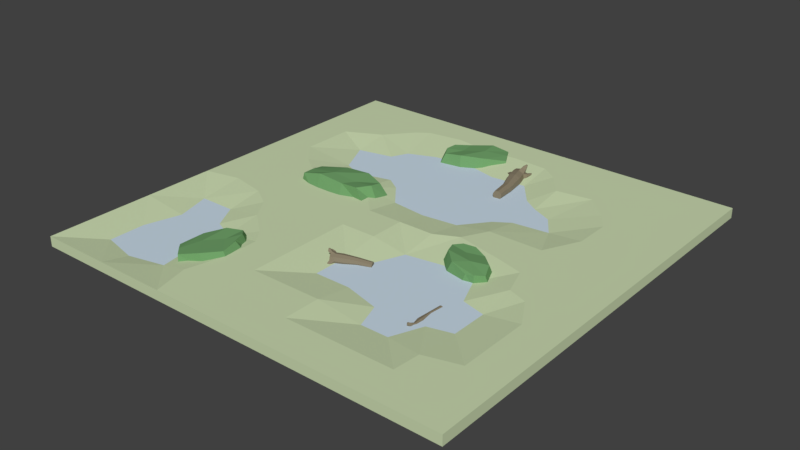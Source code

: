 # Source: Marshland_I.blend  (saved by Blender 2.78.0; exported with 4.5.12 LTS)
import bpy
from mathutils import Matrix  # noqa: F401  (used for matrix-valued properties, if any)

bpy.ops.wm.read_factory_settings(use_empty=True)
scene = bpy.context.scene
scene.name = 'Scene'

# ---- collections
col_collection_1 = bpy.data.collections.new('Collection 1'); scene.collection.children.link(col_collection_1)

# ---- materials (node trees are filled in below, after node groups)
mat_grass_marshland_i = bpy.data.materials.new('Grass Marshland I')
mat_grass_marshland_i.alpha_threshold = 0.0
mat_grass_marshland_i.use_transparent_shadow = False
mat_grass_marshland_i.diffuse_color = (0.5964, 0.7, 0.4384, 1.0)
mat_grass_marshland_i.roughness = 0.5
mat_grass_marshland_i.specular_intensity = 0.0
mat_grass_marshland_i.line_color = (0.0, 0.0, 0.0, 1.0)
mat_marshwater_marshland_i = bpy.data.materials.new('Marshwater Marshland I')
mat_marshwater_marshland_i.alpha_threshold = 0.0
mat_marshwater_marshland_i.use_transparent_shadow = False
mat_marshwater_marshland_i.diffuse_color = (0.5825, 0.7006, 0.8, 1.0)
mat_marshwater_marshland_i.roughness = 0.5
mat_marshwater_marshland_i.specular_intensity = 1.0
mat_rotten_wood_marshland_i = bpy.data.materials.new('Rotten Wood Marshland I')
mat_rotten_wood_marshland_i.alpha_threshold = 0.0
mat_rotten_wood_marshland_i.use_transparent_shadow = False
mat_rotten_wood_marshland_i.diffuse_color = (0.2529, 0.2137, 0.1454, 1.0)
mat_rotten_wood_marshland_i.roughness = 0.5
mat_marsh_plants_marshland_i = bpy.data.materials.new('Marsh Plants Marshland I')
mat_marsh_plants_marshland_i.alpha_threshold = 0.0
mat_marsh_plants_marshland_i.use_transparent_shadow = False
mat_marsh_plants_marshland_i.diffuse_color = (0.1596, 0.3506, 0.1396, 1.0)
mat_marsh_plants_marshland_i.roughness = 0.5

# ---- material node trees

# ---- world
world_world = bpy.data.worlds.new('World'); scene.world = world_world
world_world.color = (0.05088, 0.05088, 0.05088)
world_world.use_sun_shadow = False
world_world.sun_shadow_jitter_overblur = 0.0
world_world.cycles.sampling_method = 'MANUAL'

# ---- meshes
me_cube = bpy.data.meshes.new('Cube')
me_cube.from_pydata([(8.0, 8.0, 0.1847), (8.0, -8.0, 0.1847), (-8.0, -8.0, 0.1847), (-8.0, 8.0, 0.1847), (8.0, 8.0, -0.1847), (-8.0, -8.0, -0.1847), (6.667, 8.0, 0.1847), (5.333, 8.0, 0.1847), (4.0, 8.0, 0.1847), (2.667, 8.0, 0.1847), (1.333, 8.0, 0.1847), (2.027e-06, 8.0, 0.1847), (-1.333, 8.0, 0.1847), (-2.667, 8.0, 0.1847), (-4.0, 8.0, 0.1847), (-5.333, 8.0, 0.1847), (-6.667, 8.0, 0.1847), (6.667, -8.0, 0.1847), (5.333, -8.0, 0.1847), (4.0, -8.0, 0.1847), (2.667, -8.0, 0.1847), (1.333, -8.0, 0.1847), (-4.292e-06, -8.0, 0.1847), (-1.333, -8.0, 0.1847), (-2.667, -8.0, 0.1847), (-4.0, -8.0, 0.1847), (-5.333, -8.0, 0.1847), (-6.667, -8.0, 0.1847), (8.0, -8.0, -0.1847), (-8.0, 8.0, -0.1847), (8.0, 6.667, 0.1847), (8.0, 5.333, 0.1847), (8.0, 4.0, 0.1847), (8.0, 2.667, 0.1847), (8.0, 1.333, 0.1847), (8.0, -4.768e-06, 0.1847), (8.0, -1.333, 0.1847), (8.0, -2.667, 0.1847), (8.0, -4.0, 0.1847), (8.0, -5.333, 0.1847), (8.0, -6.667, 0.1847), (-8.0, -6.667, 0.1847), (-8.0, -5.333, 0.1847), (-8.0, -4.0, 0.1847), (-8.0, -2.667, 0.1847), (-8.0, -1.333, 0.1847), (-8.0, 1.788e-06, 0.1847), (-8.0, 1.333, 0.1847), (-8.0, 2.667, 0.1847), (-8.0, 4.0, 0.1847), (-8.0, 5.333, 0.1847), (-8.0, 6.667, 0.1847), (6.667, 6.667, 0.1847), (6.667, 5.333, 0.1847), (6.667, 4.0, 0.1847), (6.667, 2.667, 0.1847), (6.667, 1.333, 0.1847), (6.667, -3.815e-06, 0.1847), (6.038, -1.589, 0.1847), (6.667, -2.667, 0.1847), (6.667, -4.0, 0.1847), (6.667, -5.333, 0.1847), (6.667, -6.667, 0.1847), (5.333, 6.667, 0.1847), (4.867, 4.676, 0.1847), (5.333, 4.0, 0.1847), (5.333, 2.667, 0.1847), (4.683, 1.333, 0.1847), (4.967, -0.2675, 0.1847), (5.333, -1.333, 0.1847), (5.333, -2.667, -0.02479), (5.333, -4.0, -0.02479), (5.41, -5.685, 0.1847), (5.333, -6.667, 0.1847), (4.0, 6.667, 0.1847), (4.0, 5.533, 0.1847), (3.437, 3.638, -0.02479), (4.0, 2.823, -0.02479), (4.0, 1.333, 0.1847), (4.0, -2.861e-06, 0.1847), (4.0, -1.333, -0.02479), (4.457, -2.438, -0.02479), (4.457, -4.229, -0.02479), (4.0, -5.333, -0.02479), (4.0, -6.667, 0.1847), (1.975, 6.216, 0.1847), (2.667, 5.333, 0.1847), (2.667, 4.0, -0.02479), (2.667, 2.667, -0.02479), (2.667, 1.333, 0.1847), (2.193, 0.4208, 0.1847), (2.667, -1.114, -0.02479), (2.667, -2.667, -0.02479), (2.667, -4.361, -0.02479), (3.001, -5.333, -0.02479), (2.667, -6.667, 0.1847), (1.333, 6.667, 0.1847), (1.333, 5.333, -0.02479), (2.092, 4.379, -0.02479), (2.092, 2.287, -0.02479), (1.333, 1.333, -0.02479), (1.333, -1.907e-06, 0.1847), (1.333, -1.333, -0.02479), (0.8762, -2.438, -0.02479), (1.333, -4.0, -0.02479), (1.333, -5.333, 0.1847), (1.333, -6.667, 0.1847), (1.5e-06, 6.758, 0.1847), (9.735e-07, 5.21, -0.02479), (4.47e-07, 4.0, -0.02479), (-7.947e-08, 2.667, -0.02479), (-6.06e-07, 1.184, -0.02479), (-1.132e-06, -1.431e-06, 0.1847), (-1.659e-06, -1.333, 0.1847), (-2.186e-06, -2.667, -0.02479), (-2.712e-06, -4.0, -0.02479), (-3.239e-06, -5.333, 0.1847), (-3.765e-06, -6.667, 0.1847), (-1.333, 6.667, 0.1847), (-1.333, 5.533, -0.02479), (-1.333, 4.0, -0.02479), (-2.092, 2.287, -0.02479), (-1.333, 1.333, -0.02479), (-1.333, -9.537e-07, 0.1847), (-1.333, -1.333, 0.1847), (-1.333, -2.667, 0.1847), (-1.333, -4.0, 0.1847), (-1.333, -5.333, 0.1847), (-1.333, -6.667, 0.1847), (-2.667, 6.864, 0.1847), (-2.667, 5.333, -0.02479), (-2.667, 4.0, -0.02479), (-2.667, 2.667, -0.02479), (-2.667, 1.333, 0.1847), (-1.764, 0.4362, 0.1847), (-2.667, -1.333, 0.1847), (-3.063, -3.449, 0.1847), (-2.667, -4.0, 0.1847), (-2.667, -5.333, 0.1847), (-3.013, -6.667, 0.1847), (-4.0, 6.667, 0.1847), (-3.696, 4.914, -0.02479), (-4.0, 4.286, -0.02479), (-4.0, 2.335, -0.02479), (-4.0, 1.333, 0.1847), (-4.0, -1.192e-07, 0.1847), (-4.542, -1.84, 0.1847), (-4.0, -2.667, 0.1847), (-4.0, -4.0, -0.02479), (-4.213, -5.333, -0.02479), (-4.0, -6.667, -0.02479), (-4.471, 6.346, 0.1847), (-5.333, 5.333, 0.1847), (-5.333, 4.0, -0.02479), (-4.705, 2.667, -0.02479), (-5.333, 1.333, 0.1847), (-5.333, 3.576e-07, 0.1847), (-5.333, -1.333, 0.1847), (-5.333, -2.667, -0.02479), (-4.8, -3.637, -0.02479), (-5.333, -5.333, -0.02479), (-5.333, -6.976, -0.02479), (-6.667, 6.667, 0.1847), (-6.667, 4.651, 0.1847), (-6.667, 4.0, 0.1847), (-6.667, 2.667, 0.1847), (-5.926, 1.788, 0.1847), (-6.667, 8.345e-07, 0.1847), (-6.667, -1.053, 0.1847), (-6.667, -2.667, -0.02479), (-6.29, -4.0, -0.02479), (-6.667, -5.333, -0.02479), (-6.667, -6.667, -0.02479), (0.6689, 5.226, -0.08549), (0.7473, 5.247, 0.2969), (0.5663, 5.603, -0.08549), (0.6447, 5.624, 0.2969), (1.038, 5.326, -0.1668), (1.116, 5.348, 0.2156), (0.9352, 5.703, -0.1668), (1.014, 5.725, 0.2156), (0.7365, 5.649, -0.1956), (0.8434, 5.678, 0.3257), (0.8391, 5.272, -0.1956), (0.9461, 5.301, 0.3257), (0.6411, 5.218, 0.1205), (0.5384, 5.595, 0.1205), (1.041, 5.732, 0.009666), (1.144, 5.355, 0.009666), (1.003, 3.866, 0.1216), (0.8516, 5.864, 0.38), (0.879, 4.596, 0.1064), (0.9605, 4.611, 0.2394), (1.269, 4.644, 0.02375), (1.187, 4.63, -0.1092), (1.034, 4.609, -0.1312), (1.114, 4.631, 0.2614), (0.9014, 4.595, -0.04861), (1.246, 4.646, 0.1787), (0.5074, 5.842, 0.1131), (1.073, 3.879, 0.2345), (1.334, 3.907, 0.05142), (1.265, 3.895, -0.06146), (1.135, 3.878, -0.08016), (1.203, 3.896, 0.2532), (1.023, 3.865, -0.01001), (1.315, 3.909, 0.183), (1.169, 3.887, 0.0865), (0.5315, 5.849, -0.06534), (0.679, 5.889, -0.1607), (0.7716, 5.914, 0.2909), (0.919, 5.954, 0.1955), (0.9432, 5.961, 0.01708), (0.8511, 5.936, -0.1357), (0.5995, 5.867, 0.2659), (0.7253, 5.902, 0.06507), (0.9915, 5.902, 0.2896), (0.7926, 6.058, 0.3514), (0.9137, 6.091, 0.2731), (0.9253, 6.025, 0.4462), (0.9691, 6.037, 0.4179), (0.9069, 6.086, 0.4373), (0.9448, 6.096, 0.4127), (0.2639, 5.78, 0.02783), (0.2759, 5.783, -0.06092), (0.2609, 5.889, -0.05224), (0.2505, 5.886, 0.02463), (-0.008279, 5.778, -0.03788), (-0.003622, 5.779, -0.07235), (-0.009436, 5.82, -0.06897), (-0.01347, 5.819, -0.03913), (1.1, 5.823, 0.1846), (1.115, 5.827, 0.07364), (1.062, 5.95, 0.07763), (1.049, 5.946, 0.1737), (1.159, 6.033, 0.1672), (1.165, 6.035, 0.124), (1.144, 6.083, 0.1256), (1.139, 6.081, 0.163), (0.196, -3.033, -0.08306), (0.2268, -3.055, 0.1746), (-0.03327, -3.155, -0.06616), (-0.002412, -3.178, 0.1915), (0.0762, -2.804, -0.04904), (0.1071, -2.826, 0.2087), (-0.153, -2.927, -0.03213), (-0.1222, -2.949, 0.2256), (-0.09876, -3.037, -0.09597), (-0.05669, -3.067, 0.2554), (0.1305, -2.914, -0.1129), (0.1726, -2.945, 0.2385), (0.2332, -3.085, 0.0396), (0.003925, -3.208, 0.05651), (-0.1594, -2.896, 0.1029), (0.06987, -2.774, 0.086), (1.056, -2.65, -0.02138), (-0.1691, -3.1, 0.3097), (0.601, -2.838, 0.01685), (0.6007, -2.813, 0.1182), (0.512, -2.588, 0.04903), (0.5122, -2.613, -0.0523), (0.5406, -2.702, -0.09936), (0.5723, -2.724, 0.1652), (0.5775, -2.796, -0.0759), (0.5354, -2.63, 0.1418), (-0.1515, -3.264, 0.07027), (1.055, -2.629, 0.06464), (0.98, -2.438, 0.005937), (0.9802, -2.459, -0.08008), (1.004, -2.534, -0.12), (1.031, -2.553, 0.1046), (1.036, -2.615, -0.1001), (0.9999, -2.473, 0.08468), (1.018, -2.544, -0.007722), (-0.1837, -3.219, -0.03599), (-0.2404, -3.116, -0.06181), (-0.204, -3.142, 0.2425), (-0.2607, -3.04, 0.2167), (-0.2929, -2.994, 0.1105), (-0.2874, -3.021, -0.006512), (-0.157, -3.238, 0.1872), (-0.2222, -3.129, 0.09036), (-0.2229, -3.003, 0.2852), (-0.29, -3.162, 0.2991), (-0.3366, -3.078, 0.2779), (-0.2717, -3.091, 0.3823), (-0.2885, -3.061, 0.3746), (-0.3096, -3.111, 0.379), (-0.3242, -3.084, 0.3723), (-0.09441, -3.391, -0.03885), (-0.1104, -3.369, -0.09171), (-0.1753, -3.396, -0.07871), (-0.1614, -3.416, -0.03292), (-0.06994, -3.549, -0.1355), (-0.07617, -3.54, -0.156), (-0.1013, -3.551, -0.151), (-0.09595, -3.558, -0.1332), (-0.1996, -2.904, 0.2335), (-0.2196, -2.876, 0.1674), (-0.2916, -2.929, 0.1715), (-0.2742, -2.953, 0.2287), (-0.3439, -2.897, 0.2556), (-0.3517, -2.886, 0.2299), (-0.3797, -2.907, 0.2315), (-0.3729, -2.916, 0.2538), (-4.854, 0.2964, -0.1058), (-4.854, 0.4746, 0.3947), (-4.854, 1.577, -0.1058), (-4.854, 1.399, 0.3248), (-1.783, 0.2964, -0.1058), (-2.368, 0.4746, 0.5509), (-1.783, 1.577, -0.1058), (-2.075, 1.399, 0.4756), (-4.854, 0.9366, -0.1058), (-4.854, 0.9366, 0.3947), (-1.783, 0.9366, -0.1058), (-2.074, 0.9366, 0.5509), (-2.807, 1.937, -0.1058), (-3.83, 1.937, -0.1058), (-3.83, 1.658, 0.481), (-2.806, 1.658, 0.5515), (-3.83, -0.06341, -0.1058), (-2.807, -0.06341, -0.1058), (-3.101, 0.5403, 0.4762), (-4.125, 0.5403, 0.5509), (-3.83, 0.9366, 0.5509), (-2.807, 0.9366, 0.4762), (-2.807, 0.9366, -0.1058), (-3.83, 0.9366, -0.1058), (-0.5789, 7.092, -0.1595), (-0.5095, 6.965, 0.2475), (-0.07987, 6.178, -0.1595), (-0.1493, 6.305, 0.1906), (-2.771, 5.895, -0.1595), (-2.283, 5.996, 0.3745), (-2.271, 4.981, -0.1595), (-2.133, 5.222, 0.3132), (-0.3294, 6.635, -0.1595), (-0.3294, 6.635, 0.2475), (-2.521, 5.438, -0.1595), (-2.313, 5.551, 0.3745), (-1.401, 5.123, -0.1595), (-0.6701, 5.522, -0.1595), (-0.7787, 5.721, 0.3176), (-1.51, 5.322, 0.3749), (-1.45, 6.949, -0.1595), (-2.18, 6.55, -0.1595), (-1.862, 6.466, 0.3137), (-1.131, 6.865, 0.3745), (-1.06, 6.236, 0.3745), (-1.79, 5.837, 0.3137), (-1.79, 5.837, -0.1595), (-1.06, 6.236, -0.1595), (4.476, -1.147, -0.1595), (4.36, -1.22, 0.2475), (3.641, -1.5, -0.1595), (3.758, -1.427, 0.1906), (3.013, 0.2378, -0.1595), (3.176, -0.09909, 0.3745), (2.179, -0.2858, -0.1595), (2.434, -0.3445, 0.3132), (4.059, -1.409, -0.1595), (4.059, -1.409, 0.2475), (2.596, -0.02397, -0.1595), (2.735, -0.1553, 0.3745), (2.432, -0.8947, -0.1595), (2.919, -1.356, -0.1595), (3.101, -1.243, 0.3176), (2.613, -0.7806, 0.3749), (4.223, -0.5385, -0.1595), (3.735, -0.07676, -0.1595), (3.694, -0.3234, 0.3137), (4.182, -0.7851, 0.3745), (3.571, -0.9475, 0.3745), (3.084, -0.4857, 0.3137), (3.084, -0.4857, -0.1595), (3.571, -0.9475, -0.1595), (-3.682, -6.365, -0.1924), (-3.79, -6.256, 0.2646), (-4.464, -5.583, -0.1924), (-4.355, -5.691, 0.2008), (-2.532, -4.417, -0.1924), (-2.86, -4.679, 0.4072), (-3.314, -3.634, -0.1924), (-3.315, -3.928, 0.3385), (-4.073, -5.974, -0.1924), (-4.073, -5.974, 0.2646), (-2.923, -4.025, -0.1924), (-3.032, -4.21, 0.4072), (-3.917, -4.064, -0.1924), (-4.3, -4.713, -0.1924), (-4.13, -4.883, 0.3434), (-3.747, -4.234, 0.4078), (-2.846, -5.935, -0.1924), (-2.463, -5.286, -0.1924), (-2.743, -5.303, 0.339), (-3.126, -5.952, 0.4072), (-3.689, -5.324, 0.4072), (-3.306, -4.675, 0.339), (-3.306, -4.675, -0.1924), (-3.689, -5.324, -0.1924), (4.238, -3.999, -0.306), (4.256, -4.013, -0.04646), (4.252, -4.259, -0.3206), (4.27, -4.273, -0.0611), (3.979, -4.014, -0.2887), (3.997, -4.028, -0.02915), (3.993, -4.274, -0.3033), (4.011, -4.288, -0.04379), (4.119, -4.264, -0.3591), (4.144, -4.283, -0.005297), (4.105, -4.004, -0.3445), (4.13, -4.023, 0.009348), (4.294, -4.003, -0.1793), (4.308, -4.263, -0.194), (3.954, -4.283, -0.1704), (3.94, -4.024, -0.1558), (4.248, -3.073, -0.1272), (4.124, -4.404, 0.03311), (4.226, -3.566, -0.1515), (4.197, -3.568, -0.05119), (3.96, -3.544, -0.1318), (3.988, -3.542, -0.2322), (4.083, -3.548, -0.2749), (4.102, -3.562, -0.008465), (4.183, -3.558, -0.2466), (4.002, -3.552, -0.03675), (4.293, -4.428, -0.2016), (4.223, -3.075, -0.04197), (4.022, -3.055, -0.1104), (4.046, -3.053, -0.1956), (4.127, -3.058, -0.2319), (4.143, -3.07, -0.005699), (4.212, -3.067, -0.2079), (4.058, -3.062, -0.02971), (4.135, -3.064, -0.1188), (4.245, -4.425, -0.3113), (4.129, -4.429, -0.3447), (4.151, -4.445, -0.0382), (4.036, -4.449, -0.07154), (3.987, -4.446, -0.1812), (4.02, -4.437, -0.2963), (4.26, -4.436, -0.08653), (4.14, -4.437, -0.1914), (4.014, -4.408, 0.001495), (4.13, -4.538, 0.006091), (4.035, -4.541, -0.0213), (4.068, -4.501, 0.09095), (4.034, -4.503, 0.08104), (4.07, -4.543, 0.08248), (4.04, -4.544, 0.0739), (4.439, -4.417, -0.3019), (4.414, -4.415, -0.3565), (4.411, -4.487, -0.3525), (4.432, -4.488, -0.3052), (4.597, -4.45, -0.3943), (4.588, -4.449, -0.4155), (4.587, -4.477, -0.4139), (4.595, -4.477, -0.3956), (3.938, -4.339, -0.04655), (3.907, -4.337, -0.1147), (3.925, -4.424, -0.1206), (3.951, -4.426, -0.06149), (3.869, -4.469, -0.04437), (3.858, -4.468, -0.0709), (3.864, -4.502, -0.07317), (3.875, -4.502, -0.05019)], [], [(172, 41, 2), (28, 40, 1), (5, 27, 2), (29, 51, 3), (16, 4, 29, 3), (0, 4, 6), (6, 4, 7), (7, 4, 8), (8, 4, 9), (9, 4, 10), (10, 4, 11), (11, 4, 12), (12, 4, 13), (13, 4, 14), (14, 4, 15), (15, 4, 16), (28, 1, 17, 5), (5, 17, 18), (5, 18, 19), (5, 19, 20), (5, 20, 21), (5, 21, 22), (5, 22, 23), (5, 23, 24), (5, 24, 25), (5, 25, 26), (5, 26, 27), (40, 62, 17, 1), (62, 73, 18, 17), (73, 84, 19, 18), (84, 95, 20, 19), (95, 106, 21, 20), (106, 117, 22, 21), (117, 128, 23, 22), (128, 139, 24, 23), (139, 150, 24), (150, 161, 26), (161, 172, 26), (15, 16, 162, 151), (151, 162, 163, 152), (152, 163, 153), (153, 164, 165), (154, 165, 166), (155, 166, 167, 156), (156, 167, 168, 157), (157, 168, 169, 158), (158, 169, 170, 159), (159, 170, 171, 160), (160, 171, 172, 161), (14, 15, 151, 140), (140, 151, 141), (141, 152, 142), (142, 153, 154, 143), (143, 154, 155), (144, 155, 156, 145), (145, 156, 157, 146), (146, 157, 158), (147, 158, 159), (148, 159, 160, 149), (149, 160, 161, 150), (13, 14, 140, 129), (129, 140, 130), (130, 141, 142, 131), (131, 142, 143, 132), (132, 143, 133), (133, 144, 145, 134), (134, 145, 146, 135), (135, 146, 147, 136), (136, 147, 148), (137, 148, 138), (138, 149, 139), (12, 13, 129, 118), (118, 129, 119), (119, 130, 131, 120), (120, 131, 132, 121), (121, 132, 133), (122, 133, 134), (123, 134, 135, 124), (124, 135, 136, 125), (125, 136, 137, 126), (126, 137, 138, 127), (127, 138, 139, 128), (11, 12, 118, 107), (107, 118, 108), (108, 119, 120, 109), (109, 120, 121, 110), (110, 121, 122, 111), (111, 122, 112), (112, 123, 124, 113), (113, 124, 114), (114, 125, 126, 115), (115, 126, 127), (116, 127, 128, 117), (10, 11, 107, 96), (96, 107, 97), (97, 108, 109, 98), (98, 109, 110, 99), (99, 110, 111, 100), (100, 111, 101), (101, 112, 102), (102, 113, 103), (103, 114, 115, 104), (104, 115, 116, 105), (105, 116, 117, 106), (9, 10, 96, 85), (85, 96, 97), (86, 97, 98), (87, 98, 99, 88), (88, 99, 89), (89, 100, 90), (90, 101, 102), (91, 102, 103, 92), (92, 103, 104, 93), (93, 104, 105), (94, 105, 106, 95), (8, 9, 85, 74), (74, 85, 86, 75), (75, 86, 87), (76, 87, 88, 77), (77, 88, 89), (78, 89, 90, 79), (79, 90, 80), (80, 91, 92, 81), (81, 92, 93, 82), (82, 93, 94, 83), (83, 94, 95, 84), (7, 8, 74, 63), (63, 74, 75, 64), (64, 75, 76), (65, 76, 77), (66, 77, 67), (67, 78, 79, 68), (68, 79, 80), (69, 80, 81), (70, 81, 82, 71), (71, 82, 72), (72, 83, 73), (6, 7, 63, 52), (52, 63, 64, 53), (53, 64, 65, 54), (54, 65, 66, 55), (55, 66, 67, 56), (56, 67, 68, 57), (57, 68, 69, 58), (58, 69, 70), (59, 70, 71, 60), (60, 71, 61), (61, 72, 73, 62), (0, 6, 52, 30), (30, 52, 53, 31), (31, 53, 54, 32), (32, 54, 55, 33), (33, 55, 56, 34), (34, 56, 57, 35), (35, 57, 58, 36), (36, 58, 59, 37), (37, 59, 60, 38), (38, 60, 61, 39), (39, 61, 62, 40), (5, 2, 41, 29), (29, 41, 42), (29, 42, 43), (29, 43, 44), (29, 44, 45), (29, 45, 46), (29, 46, 47), (29, 47, 48), (29, 48, 49), (29, 49, 50), (29, 50, 51), (4, 0, 30, 28), (28, 30, 31), (28, 31, 32), (28, 32, 33), (28, 33, 34), (28, 34, 35), (28, 35, 36), (28, 36, 37), (28, 37, 38), (28, 38, 39), (28, 39, 40), (16, 3, 51, 162), (162, 51, 50, 163), (163, 50, 49, 164), (164, 49, 48, 165), (165, 48, 47, 166), (166, 47, 46, 167), (167, 46, 45, 168), (168, 45, 169), (169, 44, 43), (170, 43, 171), (171, 42, 41, 172), (5, 29, 4, 28), (114, 124, 125), (127, 116, 115), (80, 69, 68), (73, 83, 84), (102, 112, 113), (70, 59, 58), (61, 71, 72), (105, 94, 93), (80, 90, 91), (81, 70, 69), (72, 82, 83), (103, 113, 114), (102, 91, 90), (158, 147, 146), (148, 137, 136), (139, 149, 150), (24, 150, 25), (26, 172, 27), (43, 170, 169), (2, 27, 172), (159, 148, 147), (138, 148, 149), (26, 25, 150), (169, 45, 44), (171, 43, 42), (108, 118, 119), (90, 100, 101), (141, 151, 152), (76, 65, 64), (67, 77, 78), (133, 143, 144), (97, 86, 85), (112, 122, 123), (119, 129, 130), (134, 123, 122), (165, 154, 153), (87, 76, 75), (89, 78, 77), (142, 152, 153), (155, 144, 143), (77, 66, 65), (97, 107, 108), (130, 140, 141), (101, 111, 112), (98, 87, 86), (89, 99, 100), (133, 122, 121), (153, 163, 164), (166, 155, 154), (185, 174, 176, 186), (212, 211, 234, 233), (187, 180, 178, 188), (177, 188, 193, 194), (181, 179, 177, 183), (182, 176, 174, 184), (180, 182, 184, 178), (175, 181, 183, 173), (185, 173, 197, 191), (176, 182, 210, 214), (181, 175, 208, 209), (184, 174, 192, 196), (178, 184, 196, 198), (179, 187, 188, 177), (187, 179, 213, 212), (173, 185, 186, 175), (194, 193, 201, 202), (196, 192, 200, 204), (198, 196, 204, 206), (191, 197, 205, 189), (173, 183, 195, 197), (188, 178, 198, 193), (174, 185, 191, 192), (183, 177, 194, 195), (207, 204, 200, 189), (201, 206, 204, 207), (202, 201, 207, 203), (203, 207, 189, 205), (193, 198, 206, 201), (197, 195, 203, 205), (195, 194, 202, 203), (192, 191, 189, 200), (215, 210, 211, 212), (199, 214, 210, 215), (208, 199, 215, 209), (209, 215, 212, 213), (211, 210, 217, 218), (186, 199, 226, 223), (179, 181, 209, 213), (186, 176, 214, 199), (216, 218, 222, 220), (182, 180, 216, 190), (180, 211, 218, 216), (210, 182, 190, 217), (219, 220, 222, 221), (218, 217, 221, 222), (217, 190, 219, 221), (190, 216, 220, 219), (223, 226, 230, 227), (199, 208, 225, 226), (175, 186, 223, 224), (208, 175, 224, 225), (228, 227, 230, 229), (225, 224, 228, 229), (226, 225, 229, 230), (224, 223, 227, 228), (233, 234, 238, 237), (187, 212, 233, 232), (180, 187, 232, 231), (211, 180, 231, 234), (235, 236, 237, 238), (231, 232, 236, 235), (234, 231, 235, 238), (232, 233, 237, 236), (251, 240, 242, 252), (278, 277, 300, 299), (253, 246, 244, 254), (243, 254, 259, 260), (247, 245, 243, 249), (248, 242, 240, 250), (246, 248, 250, 244), (241, 247, 249, 239), (251, 239, 263, 257), (242, 248, 276, 280), (247, 241, 274, 275), (250, 240, 258, 262), (244, 250, 262, 264), (245, 253, 254, 243), (253, 245, 279, 278), (239, 251, 252, 241), (260, 259, 267, 268), (262, 258, 266, 270), (264, 262, 270, 272), (257, 263, 271, 255), (239, 249, 261, 263), (254, 244, 264, 259), (240, 251, 257, 258), (249, 243, 260, 261), (273, 270, 266, 255), (267, 272, 270, 273), (268, 267, 273, 269), (269, 273, 255, 271), (259, 264, 272, 267), (263, 261, 269, 271), (261, 260, 268, 269), (258, 257, 255, 266), (281, 276, 277, 278), (265, 280, 276, 281), (274, 265, 281, 275), (275, 281, 278, 279), (277, 276, 283, 284), (252, 265, 292, 289), (245, 247, 275, 279), (252, 242, 280, 265), (282, 284, 288, 286), (248, 246, 282, 256), (246, 277, 284, 282), (276, 248, 256, 283), (285, 286, 288, 287), (284, 283, 287, 288), (283, 256, 285, 287), (256, 282, 286, 285), (289, 292, 296, 293), (265, 274, 291, 292), (241, 252, 289, 290), (274, 241, 290, 291), (294, 293, 296, 295), (291, 290, 294, 295), (292, 291, 295, 296), (290, 289, 293, 294), (299, 300, 304, 303), (253, 278, 299, 298), (246, 253, 298, 297), (277, 246, 297, 300), (301, 302, 303, 304), (297, 298, 302, 301), (300, 297, 301, 304), (298, 299, 303, 302), (313, 314, 308, 307), (317, 320, 312, 311), (315, 316, 310, 309), (321, 324, 306, 305), (327, 315, 309, 322), (325, 314, 306, 324), (319, 308, 314, 325), (317, 311, 315, 327), (311, 312, 316, 315), (305, 306, 314, 313), (307, 318, 328, 313), (318, 317, 327, 328), (312, 320, 326, 316), (320, 319, 325, 326), (316, 326, 323, 310), (326, 325, 324, 323), (313, 328, 321, 305), (328, 327, 322, 321), (309, 310, 323, 322), (322, 323, 324, 321), (307, 308, 319, 318), (318, 319, 320, 317), (337, 338, 332, 331), (341, 344, 336, 335), (339, 340, 334, 333), (345, 348, 330, 329), (351, 339, 333, 346), (349, 338, 330, 348), (343, 332, 338, 349), (341, 335, 339, 351), (335, 336, 340, 339), (329, 330, 338, 337), (331, 342, 352, 337), (342, 341, 351, 352), (336, 344, 350, 340), (344, 343, 349, 350), (340, 350, 347, 334), (350, 349, 348, 347), (337, 352, 345, 329), (352, 351, 346, 345), (333, 334, 347, 346), (346, 347, 348, 345), (331, 332, 343, 342), (342, 343, 344, 341), (361, 362, 356, 355), (365, 368, 360, 359), (363, 364, 358, 357), (369, 372, 354, 353), (375, 363, 357, 370), (373, 362, 354, 372), (367, 356, 362, 373), (365, 359, 363, 375), (359, 360, 364, 363), (353, 354, 362, 361), (355, 366, 376, 361), (366, 365, 375, 376), (360, 368, 374, 364), (368, 367, 373, 374), (364, 374, 371, 358), (374, 373, 372, 371), (361, 376, 369, 353), (376, 375, 370, 369), (357, 358, 371, 370), (370, 371, 372, 369), (355, 356, 367, 366), (366, 367, 368, 365), (385, 386, 380, 379), (389, 392, 384, 383), (387, 388, 382, 381), (393, 396, 378, 377), (399, 387, 381, 394), (397, 386, 378, 396), (391, 380, 386, 397), (389, 383, 387, 399), (383, 384, 388, 387), (377, 378, 386, 385), (379, 390, 400, 385), (390, 389, 399, 400), (384, 392, 398, 388), (392, 391, 397, 398), (388, 398, 395, 382), (398, 397, 396, 395), (385, 400, 393, 377), (400, 399, 394, 393), (381, 382, 395, 394), (394, 395, 396, 393), (379, 380, 391, 390), (390, 391, 392, 389), (413, 402, 404, 414), (440, 439, 462, 461), (415, 408, 406, 416), (405, 416, 421, 422), (409, 407, 405, 411), (410, 404, 402, 412), (408, 410, 412, 406), (403, 409, 411, 401), (413, 401, 425, 419), (404, 410, 438, 442), (409, 403, 436, 437), (412, 402, 420, 424), (406, 412, 424, 426), (407, 415, 416, 405), (415, 407, 441, 440), (401, 413, 414, 403), (422, 421, 429, 430), (424, 420, 428, 432), (426, 424, 432, 434), (419, 425, 433, 417), (401, 411, 423, 425), (416, 406, 426, 421), (402, 413, 419, 420), (411, 405, 422, 423), (435, 432, 428, 417), (429, 434, 432, 435), (430, 429, 435, 431), (431, 435, 417, 433), (421, 426, 434, 429), (425, 423, 431, 433), (423, 422, 430, 431), (420, 419, 417, 428), (443, 438, 439, 440), (427, 442, 438, 443), (436, 427, 443, 437), (437, 443, 440, 441), (439, 438, 445, 446), (414, 427, 454, 451), (407, 409, 437, 441), (414, 404, 442, 427), (444, 446, 450, 448), (410, 408, 444, 418), (408, 439, 446, 444), (438, 410, 418, 445), (447, 448, 450, 449), (446, 445, 449, 450), (445, 418, 447, 449), (418, 444, 448, 447), (451, 454, 458, 455), (427, 436, 453, 454), (403, 414, 451, 452), (436, 403, 452, 453), (456, 455, 458, 457), (453, 452, 456, 457), (454, 453, 457, 458), (452, 451, 455, 456), (461, 462, 466, 465), (415, 440, 461, 460), (408, 415, 460, 459), (439, 408, 459, 462), (463, 464, 465, 466), (459, 460, 464, 463), (462, 459, 463, 466), (460, 461, 465, 464)])
me_cube.polygons.foreach_set('material_index', [0, 0, 0, 0, 0, 0, 0, 0, 0, 0, 0, 0, 0, 0, 0, 0, 0, 0, 0, 0, 0, 0, 0, 0, 0, 0, 0, 0, 0, 0, 0, 0, 0, 0, 0, 0, 0, 0, 0, 0, 0, 0, 0, 0, 0, 0, 1, 1, 1, 0, 0, 0, 1, 0, 0, 0, 0, 0, 1, 1, 0, 0, 1, 1, 0, 0, 0, 0, 0, 0, 0, 0, 0, 1, 1, 0, 0, 0, 0, 0, 0, 0, 0, 0, 1, 1, 1, 0, 0, 0, 0, 0, 0, 0, 0, 1, 1, 1, 0, 0, 0, 1, 0, 0, 0, 0, 0, 1, 0, 0, 0, 1, 1, 0, 0, 0, 0, 0, 1, 0, 0, 0, 1, 1, 1, 0, 0, 0, 0, 0, 0, 0, 0, 0, 1, 0, 0, 0, 0, 0, 0, 0, 0, 0, 0, 0, 0, 0, 0, 0, 0, 0, 0, 0, 0, 0, 0, 0, 0, 0, 0, 0, 0, 0, 0, 0, 0, 0, 0, 0, 0, 0, 0, 0, 0, 0, 0, 0, 0, 0, 0, 0, 0, 0, 0, 0, 0, 0, 0, 0, 0, 0, 0, 0, 0, 0, 0, 0, 0, 0, 0, 0, 0, 0, 0, 0, 0, 0, 0, 0, 0, 0, 0, 0, 0, 0, 0, 0, 0, 0, 0, 0, 0, 0, 0, 0, 0, 0, 0, 0, 0, 0, 0, 0, 0, 0, 0, 0, 0, 0, 0, 0, 2, 2, 2, 2, 2, 2, 2, 2, 2, 2, 2, 2, 2, 2, 2, 2, 2, 2, 2, 2, 2, 2, 2, 2, 2, 2, 2, 2, 2, 2, 2, 2, 2, 2, 2, 2, 2, 2, 2, 2, 2, 2, 2, 2, 2, 2, 2, 2, 2, 2, 2, 2, 2, 2, 2, 2, 2, 2, 2, 2, 2, 2, 2, 2, 2, 2, 2, 2, 2, 2, 2, 2, 2, 2, 2, 2, 2, 2, 2, 2, 2, 2, 2, 2, 2, 2, 2, 2, 2, 2, 2, 2, 2, 2, 2, 2, 2, 2, 2, 2, 2, 2, 2, 2, 2, 2, 2, 2, 2, 2, 2, 2, 2, 2, 2, 2, 2, 2, 2, 2, 2, 2, 2, 2, 2, 2, 2, 2, 3, 3, 3, 3, 3, 3, 3, 3, 3, 3, 3, 3, 3, 3, 3, 3, 3, 3, 3, 3, 3, 3, 3, 3, 3, 3, 3, 3, 3, 3, 3, 3, 3, 3, 3, 3, 3, 3, 3, 3, 3, 3, 3, 3, 3, 3, 3, 3, 3, 3, 3, 3, 3, 3, 3, 3, 3, 3, 3, 3, 3, 3, 3, 3, 3, 3, 3, 3, 3, 3, 3, 3, 3, 3, 3, 3, 3, 3, 3, 3, 3, 3, 3, 3, 3, 3, 3, 3, 2, 2, 2, 2, 2, 2, 2, 2, 2, 2, 2, 2, 2, 2, 2, 2, 2, 2, 2, 2, 2, 2, 2, 2, 2, 2, 2, 2, 2, 2, 2, 2, 2, 2, 2, 2, 2, 2, 2, 2, 2, 2, 2, 2, 2, 2, 2, 2, 2, 2, 2, 2, 2, 2, 2, 2, 2, 2, 2, 2, 2, 2, 2, 2])
me_cube.materials.append(mat_grass_marshland_i)
me_cube.materials.append(mat_marshwater_marshland_i)
me_cube.materials.append(mat_rotten_wood_marshland_i)
me_cube.materials.append(mat_marsh_plants_marshland_i)
me_cube.use_remesh_preserve_volume = False
me_cube.use_remesh_preserve_attributes = False
me_cube.use_mirror_vertex_groups = False
me_cube.update()

# ---- objects
ob_marshland_i = bpy.data.objects.new('Marshland I', me_cube)

# ---- transforms, parenting, visibility, modifiers, constraints
ob_marshland_i.location = (0.0, 0.0, 0.0)
ob_marshland_i.lock_rotations_4d = False
ob_marshland_i.empty_display_type = 'ARROWS'
ob_marshland_i.lineart.crease_threshold = 0.0

# ---- collection membership
col_collection_1.objects.link(ob_marshland_i)

# ---- scene / render settings (as saved in the file)
scene.frame_start = 1; scene.frame_end = 250; scene.frame_set(1)
scene.render.engine = 'BLENDER_EEVEE_NEXT'
scene.render.resolution_percentage = 50
scene.render.dither_intensity = 0.0
scene.cycles.use_denoising = False
scene.cycles.samples = 128
scene.cycles.sampling_pattern = 'TABULATED_SOBOL'
scene.cycles.light_sampling_threshold = 0.0
scene.cycles.use_adaptive_sampling = False
scene.cycles.use_light_tree = False
scene.cycles.blur_glossy = 0.0
scene.cycles.sample_clamp_indirect = 0.0
scene.view_settings.view_transform = 'Standard'
bpy.context.view_layer.update()

# ---- added for rendering (the .blend has no active camera and no usable light): camera, sun
cam_auto = bpy.data.cameras.new('AutoCamera')
cam_auto.lens = 50.0
cam_auto.sensor_width = 36.0
cam_auto.clip_end = 1000.0
ob_auto_camera = bpy.data.objects.new('AutoCamera', cam_auto)
scene.collection.objects.link(ob_auto_camera)
ob_auto_camera.location = (20.9546, -25.1455, 16.8317)
ob_auto_camera.rotation_euler = (1.09748, -7.21219e-08, 0.694738)
scene.camera = ob_auto_camera
light_auto_sun = bpy.data.lights.new('AutoSun', 'SUN')
light_auto_sun.energy = 3.0
light_auto_sun.angle = 0.0523599
ob_auto_sun = bpy.data.objects.new('AutoSun', light_auto_sun)
scene.collection.objects.link(ob_auto_sun)
ob_auto_sun.rotation_euler = (0.872665, 0.174533, 0.523599)
bpy.context.view_layer.update()
